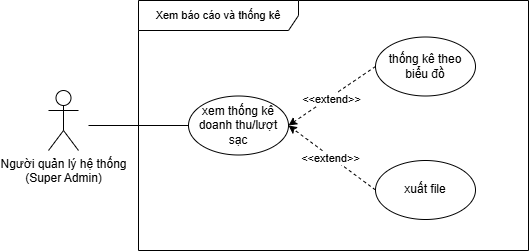

The diagram above was exported from draw.io. Its source (the exported page's mxGraphModel, read from the mxfile embedded in the PNG):
<mxGraphModel dx="3888" dy="1405" grid="1" gridSize="10" guides="1" tooltips="1" connect="1" arrows="1" fold="1" page="1" pageScale="1" pageWidth="850" pageHeight="1100" math="0" shadow="0">
  <root>
    <mxCell id="0" />
    <mxCell id="1" parent="0" />
    <mxCell id="2" parent="1" style="shape=umlFrame;whiteSpace=wrap;html=1;pointerEvents=0;recursiveResize=0;container=1;collapsible=0;width=160;fontFamily=Helvetica;fontSize=11;fontColor=default;labelBackgroundColor=default;" value="Xem báo cáo và thống kê" vertex="1">
      <mxGeometry height="250" width="390" x="-60" y="690" as="geometry" />
    </mxCell>
    <mxCell id="3" edge="1" parent="2" source="4" style="edgeStyle=none;shape=connector;rounded=0;orthogonalLoop=1;jettySize=auto;html=1;exitX=0;exitY=0.5;exitDx=0;exitDy=0;strokeColor=default;align=center;verticalAlign=middle;fontFamily=Helvetica;fontSize=11;fontColor=default;labelBackgroundColor=default;endArrow=none;endFill=0;">
      <mxGeometry relative="1" as="geometry">
        <mxPoint x="-50" y="125" as="targetPoint" />
      </mxGeometry>
    </mxCell>
    <mxCell id="4" parent="2" style="ellipse;whiteSpace=wrap;html=1;" value="xem thống kê doanh thu/lượt sạc" vertex="1">
      <mxGeometry height="59" width="100" x="50" y="95.5" as="geometry" />
    </mxCell>
    <mxCell id="5" parent="2" style="ellipse;whiteSpace=wrap;html=1;" value="xuất file" vertex="1">
      <mxGeometry height="59" width="100" x="237" y="160" as="geometry" />
    </mxCell>
    <mxCell id="6" edge="1" parent="2" source="5" style="edgeStyle=none;shape=connector;rounded=0;orthogonalLoop=1;jettySize=auto;html=1;exitX=0;exitY=0.5;exitDx=0;exitDy=0;entryX=1;entryY=0.5;entryDx=0;entryDy=0;dashed=1;strokeColor=default;align=center;verticalAlign=middle;fontFamily=Helvetica;fontSize=11;fontColor=default;labelBackgroundColor=default;endArrow=classic;" target="4">
      <mxGeometry relative="1" as="geometry">
        <mxPoint x="280" y="280" as="sourcePoint" />
        <mxPoint x="220" y="365" as="targetPoint" />
      </mxGeometry>
    </mxCell>
    <mxCell id="7" connectable="0" parent="6" style="edgeLabel;html=1;align=center;verticalAlign=middle;resizable=0;points=[];fontFamily=Helvetica;fontSize=11;fontColor=default;labelBackgroundColor=default;" value="&amp;lt;&amp;lt;extend&amp;gt;&amp;gt;" vertex="1">
      <mxGeometry relative="1" x="0.0508" as="geometry">
        <mxPoint y="1" as="offset" />
      </mxGeometry>
    </mxCell>
    <mxCell id="8" parent="2" style="ellipse;whiteSpace=wrap;html=1;" value="thống kê theo biểu đồ" vertex="1">
      <mxGeometry height="59" width="100" x="237" y="36.5" as="geometry" />
    </mxCell>
    <mxCell id="9" edge="1" parent="2" source="8" style="edgeStyle=none;shape=connector;rounded=0;orthogonalLoop=1;jettySize=auto;html=1;exitX=0;exitY=0.5;exitDx=0;exitDy=0;entryX=1;entryY=0.5;entryDx=0;entryDy=0;dashed=1;strokeColor=default;align=center;verticalAlign=middle;fontFamily=Helvetica;fontSize=11;fontColor=default;labelBackgroundColor=default;endArrow=classic;" target="4">
      <mxGeometry relative="1" as="geometry">
        <mxPoint x="317" y="205" as="sourcePoint" />
        <mxPoint x="230" y="140" as="targetPoint" />
      </mxGeometry>
    </mxCell>
    <mxCell id="10" connectable="0" parent="9" style="edgeLabel;html=1;align=center;verticalAlign=middle;resizable=0;points=[];fontFamily=Helvetica;fontSize=11;fontColor=default;labelBackgroundColor=default;" value="&amp;lt;&amp;lt;extend&amp;gt;&amp;gt;" vertex="1">
      <mxGeometry relative="1" x="0.0508" as="geometry">
        <mxPoint y="1" as="offset" />
      </mxGeometry>
    </mxCell>
    <mxCell id="11" parent="1" style="shape=umlActor;verticalLabelPosition=bottom;verticalAlign=top;html=1;outlineConnect=0;" value="Người quản lý hệ thống&lt;div&gt;(Super Admin)&lt;/div&gt;" vertex="1">
      <mxGeometry height="60" width="30" x="-150" y="780" as="geometry" />
    </mxCell>
  </root>
</mxGraphModel>